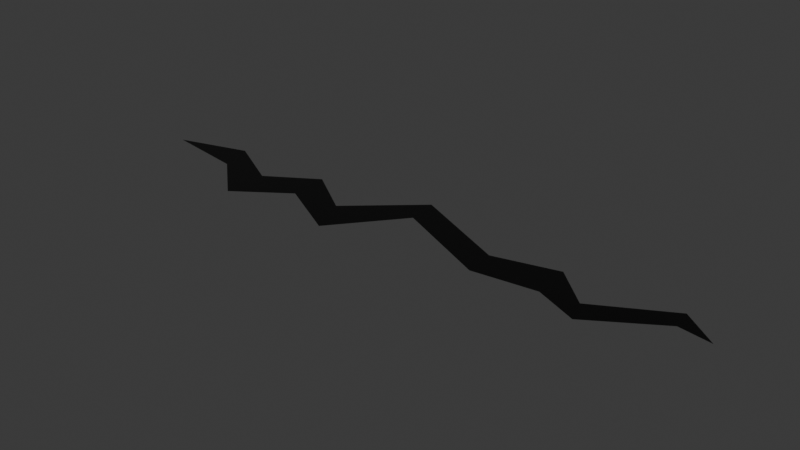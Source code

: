 # Source: FAILL.blend  (saved by Blender 4.3.32; exported with 4.5.12 LTS)
import bpy
from mathutils import Matrix  # noqa: F401  (used for matrix-valued properties, if any)

bpy.ops.wm.read_factory_settings(use_empty=True)
scene = bpy.context.scene
scene.name = 'Scene'

# ---- collections
col_collection = bpy.data.collections.new('Collection'); scene.collection.children.link(col_collection)

# ---- materials (node trees are filled in below, after node groups)
mat_svgmat_003 = bpy.data.materials.new('SVGMat.003')
mat_svgmat_003.diffuse_color = (0.0, 0.0, 0.0, 1.0)

# ---- material node trees
mat_svgmat_003.use_nodes = True; mat_svgmat_003.node_tree.nodes.clear()
_N = mat_svgmat_003.node_tree.nodes; _L = mat_svgmat_003.node_tree.links
n0 = _N.new('ShaderNodeBsdfPrincipled'); n0.name = 'Principled BSDF'; n0.location = (10, 300)
n0.inputs[0].default_value = (0.0, 0.0, 0.0, 1.0)
n0.inputs[2].default_value = 0.4
n0.inputs[27].default_value = (0.0, 0.0, 0.0, 1.0)
n0.inputs[28].default_value = 1.0
n1 = _N.new('ShaderNodeOutputMaterial'); n1.name = 'Material Output'; n1.location = (300, 300)
n2 = _N.new('ShaderNodeNormalMap'); n2.name = 'Normal Map'; n2.location = (-300, -300)
n2.label = 'Normal/Map'
n2.inputs[0].default_value = 0.0
_L.new(n0.outputs[0], n1.inputs[0])
_L.new(n2.outputs[0], n0.inputs[5])
n1.is_active_output = True

# ---- world
world_world = bpy.data.worlds.new('World'); scene.world = world_world
world_world.use_nodes = True; world_world.node_tree.nodes.clear()
_N = world_world.node_tree.nodes; _L = world_world.node_tree.links
n0 = _N.new('ShaderNodeOutputWorld'); n0.name = 'World Output'; n0.location = (300, 300)
n1 = _N.new('ShaderNodeBackground'); n1.name = 'Background'; n1.location = (10, 300)
n1.inputs[0].default_value = (0.05088, 0.05088, 0.05088, 1.0)
_L.new(n1.outputs[0], n0.inputs[0])
n0.is_active_output = True
world_world.color = (0.05088, 0.05088, 0.05088)
world_world.sun_shadow_jitter_overblur = 0.0

# ---- meshes
me_curve_003 = bpy.data.meshes.new('Curve.003')
me_curve_003.from_pydata([(-0.03492, -0.002191, 0.0), (-0.0562, 0.01237, 0.0), (-0.07748, -0.001071, 0.0), (-0.1021, 0.01237, 0.0), (-0.1326, 0.003274, 0.0), (-0.09764, -0.002191, 0.0), (-0.07748, -0.02011, 0.0), (-0.05508, -0.004432, 0.0), (-0.0282, -0.01898, 0.0), (-0.005291, 0.009003, 0.0), (0.03565, -0.01003, 0.0), (0.06253, -0.00667, 0.0), (0.08045, -0.01451, 0.0), (0.1085, 0.003284, 0.0), (0.1221, 0.001186, 0.0), (0.1073, 0.01237, 0.0), (0.07709, -0.004441, 0.0), (0.06141, 0.01013, 0.0), (0.03453, 0.003284, 0.0), (-0.006946, 0.02245, 0.0)], [], [(0, 8, 9, 19), (16, 12, 13, 15), (3, 4, 5), (13, 14, 15), (9, 10, 18, 19), (6, 7, 1, 2), (16, 17, 11, 12), (1, 7, 8, 0), (5, 6, 2, 3), (17, 18, 10, 11)])
me_curve_003.polygons.foreach_set('use_smooth', [True] * 10)
_uv = me_curve_003.uv_layers.new(name='UVMap')
_uv.uv.foreach_set('vector', [0.00578, 0.0, 0.2893, 0.0, 0.4335, 0.0, 0.8594, 0.0, 0.8381, 0.0, 0.6012, 0.0, 0.6127, 0.0, 0.8266, 0.0, 0.04046, 0.0, 0.1162, 0.0, 0.2543, 0.0, 0.6127, 0.0, 0.657, 0.0, 0.8266, 0.0, 0.4335, 0.0, 0.578, 0.0, 0.8613, 0.0, 0.8594, 0.0, 0.2659, 0.0, 0.2775, 0.0, 0.01734, 0.0, 0.0289, 0.0, 0.8381, 0.0, 0.8497, 0.0, 0.5896, 0.0, 0.6012, 0.0, 0.01734, 0.0, 0.2775, 0.0, 0.2893, 0.0, 0.00578, 0.0, 0.2543, 0.0, 0.2659, 0.0, 0.0289, 0.0, 0.04046, 0.0, 0.8497, 0.0, 0.8613, 0.0, 0.578, 0.0, 0.5896, 0.0])
me_curve_003.materials.append(mat_svgmat_003)
me_curve_003.update()
me_curve_003.normals_split_custom_set([tuple(v) for v in zip(*[iter([0.0, 0.0, 1.0, 0.0, 0.0, 1.0, 0.0, 0.0, 1.0, 0.0, 0.0, 1.0, 0.0, 0.0, 1.0, 0.0, 0.0, 1.0, 0.0, 0.0, 1.0, 0.0, 0.0, 1.0, 0.0, 0.0, 1.0, 0.0, 0.0, 1.0, 0.0, 0.0, 1.0, 0.0, 0.0, 1.0, 0.0, 0.0, 1.0, 0.0, 0.0, 1.0, 0.0, 0.0, 1.0, 0.0, 0.0, 1.0, 0.0, 0.0, 1.0, 0.0, 0.0, 1.0, 0.0, 0.0, 1.0, 0.0, 0.0, 1.0, 0.0, 0.0, 1.0, 0.0, 0.0, 1.0, 0.0, 0.0, 1.0, 0.0, 0.0, 1.0, 0.0, 0.0, 1.0, 0.0, 0.0, 1.0, 0.0, 0.0, 1.0, 0.0, 0.0, 1.0, 0.0, 0.0, 1.0, 0.0, 0.0, 1.0, 0.0, 0.0, 1.0, 0.0, 0.0, 1.0, 0.0, 0.0, 1.0, 0.0, 0.0, 1.0, 0.0, 0.0, 1.0, 0.0, 0.0, 1.0, 0.0, 0.0, 1.0, 0.0, 0.0, 1.0])] * 3)])

# ---- objects
ob_groundcracktop = bpy.data.objects.new('groundcracktop', me_curve_003)

# ---- transforms, parenting, visibility, modifiers, constraints
ob_groundcracktop.location = (0.0, 0.0, 0.0)
ob_groundcracktop.rotation_euler = (-1.629e-07, 0.0, 0.0)
ob_groundcracktop.scale = (100.0, 100.0, 1.0)
ob_groundcracktop.color = (0.8, 0.8, 0.8, 1.0)
ob_groundcracktop.use_shape_key_edit_mode = True

# ---- collection membership
col_collection.objects.link(ob_groundcracktop)

# ---- scene / render settings (as saved in the file)
scene.frame_start = 1; scene.frame_end = 250; scene.frame_set(1)
scene.render.engine = 'BLENDER_EEVEE_NEXT'
bpy.context.view_layer.update()

# ---- added for rendering (the .blend has no active camera and no usable light): camera, sun
cam_auto = bpy.data.cameras.new('AutoCamera')
cam_auto.lens = 50.0
cam_auto.sensor_width = 36.0
cam_auto.clip_end = 1000.0
ob_auto_camera = bpy.data.objects.new('AutoCamera', cam_auto)
scene.collection.objects.link(ob_auto_camera)
ob_auto_camera.location = (23.3653, -28.5502, 19.1114)
ob_auto_camera.rotation_euler = (1.09748, -7.21219e-08, 0.694738)
scene.camera = ob_auto_camera
light_auto_sun = bpy.data.lights.new('AutoSun', 'SUN')
light_auto_sun.energy = 3.0
light_auto_sun.angle = 0.0523599
ob_auto_sun = bpy.data.objects.new('AutoSun', light_auto_sun)
scene.collection.objects.link(ob_auto_sun)
ob_auto_sun.rotation_euler = (0.872665, 0.174533, 0.523599)
bpy.context.view_layer.update()
